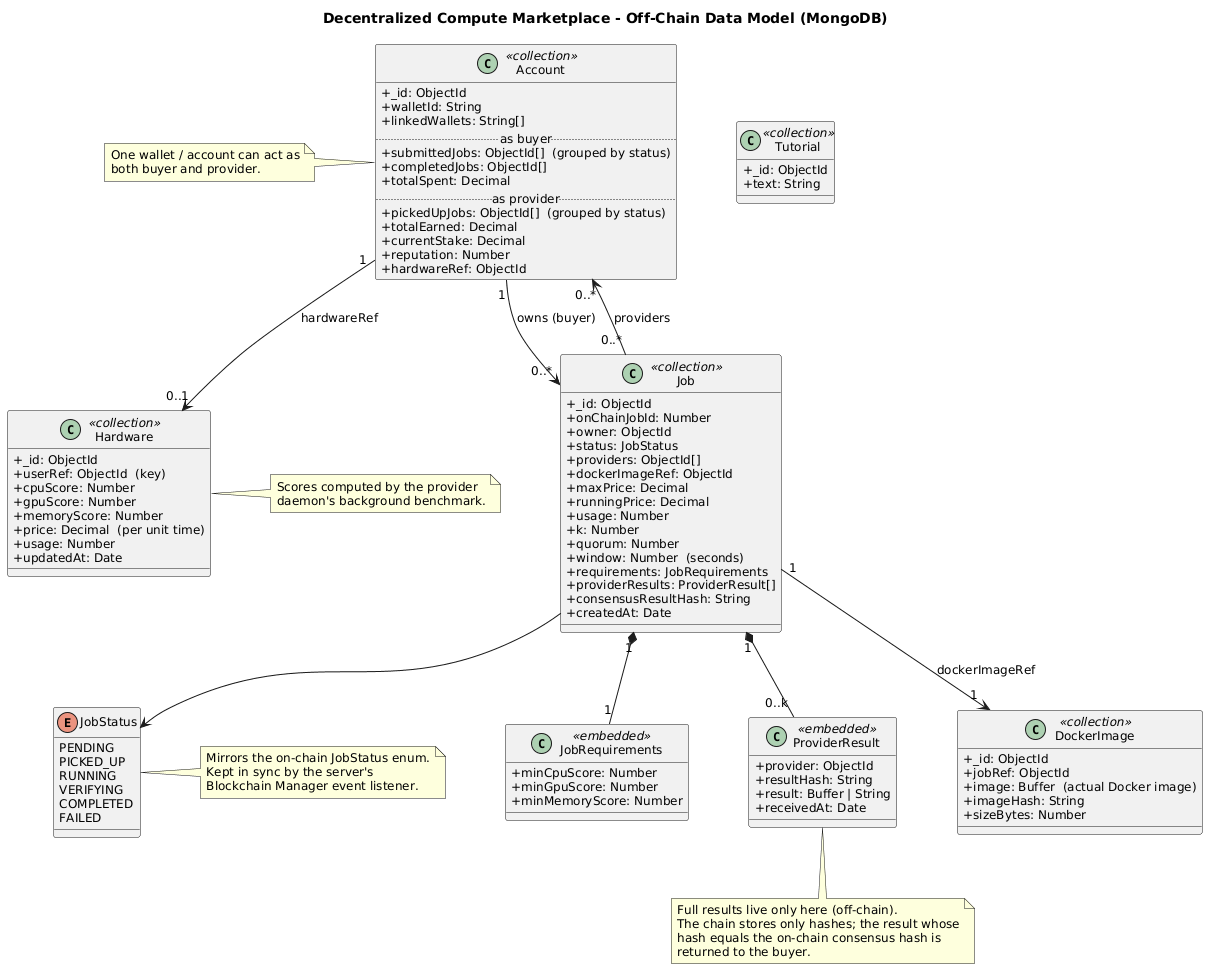

The diagram above was rendered by PlantUML. Its source (embedded in the PNG):
@startuml
title Decentralized Compute Marketplace - Off-Chain Data Model (MongoDB)

skinparam classAttributeIconSize 0
skinparam shadowing false
skinparam defaultFontSize 12
skinparam nodesep 60
skinparam ranksep 60

class Account <<collection>> {
    + _id: ObjectId
    + walletId: String
    + linkedWallets: String[]
    .. as buyer ..
    {field} + submittedJobs: ObjectId[]  (grouped by status)
    + completedJobs: ObjectId[]
    + totalSpent: Decimal
    .. as provider ..
    {field} + pickedUpJobs: ObjectId[]  (grouped by status)
    + totalEarned: Decimal
    + currentStake: Decimal
    + reputation: Number
    + hardwareRef: ObjectId
}

class Hardware <<collection>> {
    + _id: ObjectId
    {field} + userRef: ObjectId  (key)
    + cpuScore: Number
    + gpuScore: Number
    + memoryScore: Number
    {field} + price: Decimal  (per unit time)
    + usage: Number
    + updatedAt: Date
}

class Job <<collection>> {
    + _id: ObjectId
    + onChainJobId: Number
    + owner: ObjectId
    + status: JobStatus
    + providers: ObjectId[]
    + dockerImageRef: ObjectId
    + maxPrice: Decimal
    + runningPrice: Decimal
    + usage: Number
    + k: Number
    + quorum: Number
    {field} + window: Number  (seconds)
    + requirements: JobRequirements
    + providerResults: ProviderResult[]
    + consensusResultHash: String
    + createdAt: Date
}

class JobRequirements <<embedded>> {
    + minCpuScore: Number
    + minGpuScore: Number
    + minMemoryScore: Number
}

class ProviderResult <<embedded>> {
    + provider: ObjectId
    + resultHash: String
    + result: Buffer | String
    + receivedAt: Date
}

class DockerImage <<collection>> {
    + _id: ObjectId
    + jobRef: ObjectId
    {field} + image: Buffer  (actual Docker image)
    + imageHash: String
    + sizeBytes: Number
}

class Tutorial <<collection>> {
    + _id: ObjectId
    + text: String
}

enum JobStatus {
    PENDING
    PICKED_UP
    RUNNING
    VERIFYING
    COMPLETED
    FAILED
}

Account "1" --> "0..*" Job : owns (buyer)
Account "0..*" <-- "0..*" Job : providers
Account "1" --> "0..1" Hardware : hardwareRef
Job "1" --> "1" DockerImage : dockerImageRef
Job "1" *-- "1" JobRequirements
Job "1" *-- "0..k" ProviderResult
Job --> JobStatus

note right of JobStatus
  Mirrors the on-chain JobStatus enum.
  Kept in sync by the server's
  Blockchain Manager event listener.
end note

note bottom of ProviderResult
  Full results live only here (off-chain).
  The chain stores only hashes; the result whose
  hash equals the on-chain consensus hash is
  returned to the buyer.
end note

note left of Account
  One wallet / account can act as
  both buyer and provider.
end note

note right of Hardware
  Scores computed by the provider
  daemon's background benchmark.
end note
@enduml